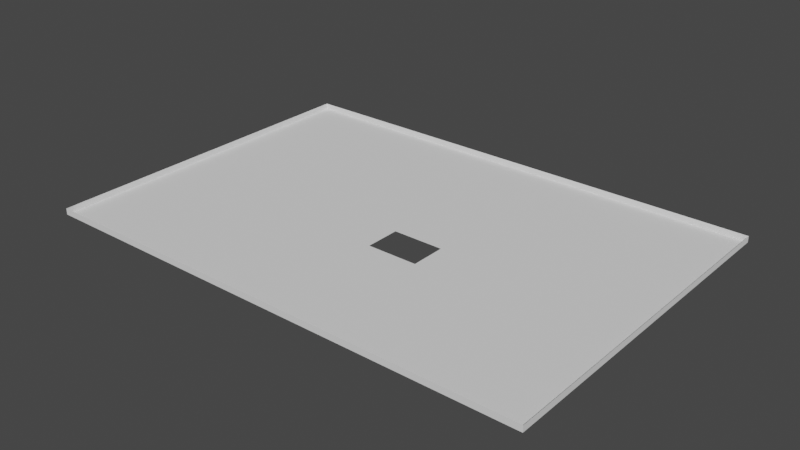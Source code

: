# Source: dimensiones.232_hueco.blend  (saved by Blender 2.82.7; exported with 4.5.12 LTS)
import bpy
from mathutils import Matrix  # noqa: F401  (used for matrix-valued properties, if any)

bpy.ops.wm.read_factory_settings(use_empty=True)
scene = bpy.context.scene
scene.name = 'Scene'

# ---- world
world_world = bpy.data.worlds.new('World'); scene.world = world_world
world_world.use_nodes = True; world_world.node_tree.nodes.clear()
_N = world_world.node_tree.nodes; _L = world_world.node_tree.links
n0 = _N.new('ShaderNodeOutputWorld'); n0.name = 'World Output'; n0.location = (300, 300)
n1 = _N.new('ShaderNodeBackground'); n1.name = 'Background'; n1.location = (10, 300)
n1.inputs[0].default_value = (0.05088, 0.05088, 0.05088, 1.0)
_L.new(n1.outputs[0], n0.inputs[0])
n0.is_active_output = True
world_world.color = (0.05088, 0.05088, 0.05088)
world_world.use_sun_shadow = False
world_world.sun_shadow_jitter_overblur = 0.0

# ---- meshes
me_plane_035 = bpy.data.meshes.new('Plane.035')
me_plane_035.from_pydata([(-1.346, 1.598, 2.016), (-1.169, 1.598, 2.016), (-1.169, 1.421, 2.016), (-1.346, 1.421, 2.016), (-1.169, 1.598, 1.946), (-1.346, 1.598, 1.946), (-1.346, 1.421, 1.946), (-1.169, 1.421, 1.946), (-1.287, 1.598, 1.946), (-1.228, 1.598, 1.946), (-1.346, 1.48, 1.946), (-1.346, 1.539, 1.946), (-1.228, 1.421, 1.946), (-1.287, 1.421, 1.946), (-1.169, 1.539, 1.946), (-1.169, 1.48, 1.946), (-1.228, 1.539, 1.946), (-1.228, 1.48, 1.946), (-1.287, 1.539, 1.946), (-1.287, 1.48, 1.946), (-1.228, 1.51, 1.946), (-1.287, 1.51, 1.946), (-1.257, 1.539, 1.946), (-1.257, 1.48, 1.946), (-1.257, 1.51, 1.946), (-1.228, 1.495, 1.946), (-1.287, 1.495, 1.946), (-1.243, 1.539, 1.946), (-1.243, 1.48, 1.946), (-1.228, 1.525, 1.946), (-1.287, 1.525, 1.946), (-1.272, 1.539, 1.946), (-1.272, 1.48, 1.946), (-1.257, 1.495, 1.946), (-1.257, 1.525, 1.946), (-1.243, 1.51, 1.946), (-1.272, 1.51, 1.946), (-1.272, 1.525, 1.946), (-1.243, 1.525, 1.946), (-1.272, 1.495, 1.946), (-1.228, 1.488, 1.946), (-1.287, 1.488, 1.946), (-1.235, 1.539, 1.946), (-1.235, 1.48, 1.946), (-1.228, 1.517, 1.946), (-1.287, 1.517, 1.946), (-1.265, 1.539, 1.946), (-1.265, 1.48, 1.946), (-1.257, 1.488, 1.946), (-1.257, 1.517, 1.946), (-1.235, 1.51, 1.946), (-1.265, 1.51, 1.946), (-1.228, 1.502, 1.946), (-1.287, 1.502, 1.946), (-1.25, 1.539, 1.946), (-1.25, 1.48, 1.946), (-1.228, 1.532, 1.946), (-1.287, 1.532, 1.946), (-1.279, 1.539, 1.946), (-1.279, 1.48, 1.946), (-1.257, 1.502, 1.946), (-1.257, 1.532, 1.946), (-1.25, 1.51, 1.946), (-1.279, 1.51, 1.946), (-1.272, 1.517, 1.946), (-1.272, 1.532, 1.946), (-1.265, 1.525, 1.946), (-1.279, 1.525, 1.946), (-1.243, 1.517, 1.946), (-1.243, 1.532, 1.946), (-1.235, 1.525, 1.946), (-1.25, 1.525, 1.946), (-1.243, 1.488, 1.946), (-1.235, 1.495, 1.946), (-1.272, 1.488, 1.946), (-1.272, 1.502, 1.946), (-1.265, 1.495, 1.946), (-1.279, 1.495, 1.946), (-1.279, 1.502, 1.946), (-1.265, 1.502, 1.946), (-1.265, 1.488, 1.946), (-1.235, 1.502, 1.946), (-1.235, 1.488, 1.946), (-1.25, 1.532, 1.946), (-1.235, 1.532, 1.946), (-1.235, 1.517, 1.946), (-1.279, 1.532, 1.946), (-1.265, 1.532, 1.946), (-1.265, 1.517, 1.946), (-1.279, 1.517, 1.946), (-1.25, 1.517, 1.946), (-1.25, 1.488, 1.946), (-1.279, 1.488, 1.946), (-1.257, 1.499, 1.946), (-1.246, 1.51, 1.946), (-1.257, 1.491, 1.946), (-1.239, 1.51, 1.946), (-1.257, 1.506, 1.946), (-1.254, 1.51, 1.946), (-1.243, 1.506, 1.946), (-1.239, 1.495, 1.946), (-1.25, 1.506, 1.946), (-1.235, 1.499, 1.946), (-1.235, 1.506, 1.946), (-1.239, 1.502, 1.946), (-1.235, 1.491, 1.946), (-1.239, 1.488, 1.946), (-1.246, 1.488, 1.946), (-1.254, 1.488, 1.946), (-1.239, 1.491, 1.946), (-1.239, 1.506, 1.946), (-1.254, 1.506, 1.946), (-1.246, 1.506, 1.946), (-1.239, 1.499, 1.946)], [], [(19, 10, 6, 13), (0, 5, 8, 9, 4, 1), (3, 6, 10, 11, 5, 0), (2, 7, 12, 13, 6, 3), (1, 4, 14, 15, 7, 2), (15, 17, 12, 7), (17, 43, 28, 55, 23, 47, 32, 59, 19, 13, 12), (4, 9, 16, 14), (14, 16, 56, 29, 44, 20, 52, 25, 40, 17, 15), (9, 8, 18, 58, 31, 46, 22, 54, 27, 42, 16), (92, 41, 19, 59), (8, 5, 11, 18), (18, 11, 10, 19, 41, 26, 53, 21, 45, 30, 57), (91, 108, 48, 23, 55), (90, 49, 24, 98, 62), (89, 45, 21, 63), (88, 64, 36, 51), (87, 65, 37, 66), (86, 57, 30, 67), (85, 68, 35, 96, 50), (84, 69, 38, 70), (83, 61, 34, 71), (82, 106, 72, 28, 43), (80, 74, 32, 47), (79, 75, 39, 76), (78, 53, 26, 77), (75, 78, 77, 39), (36, 63, 78, 75), (63, 21, 53, 78), (60, 79, 76, 33, 93), (24, 51, 79, 60, 97), (51, 36, 75, 79), (48, 80, 47, 23), (33, 76, 80, 48, 95), (76, 39, 74, 80), (52, 81, 102, 73, 25), (20, 50, 103, 81, 52), (40, 82, 43, 17), (25, 73, 105, 82, 40), (69, 83, 71, 38), (27, 54, 83, 69), (54, 22, 61, 83), (56, 84, 70, 29), (16, 42, 84, 56), (42, 27, 69, 84), (44, 85, 50, 20), (29, 70, 85, 44), (70, 38, 68, 85), (65, 86, 67, 37), (31, 58, 86, 65), (58, 18, 57, 86), (61, 87, 66, 34), (22, 46, 87, 61), (46, 31, 65, 87), (49, 88, 51, 24), (34, 66, 88, 49), (66, 37, 64, 88), (64, 89, 63, 36), (37, 67, 89, 64), (67, 30, 45, 89), (68, 90, 62, 94, 35), (38, 71, 90, 68), (71, 34, 49, 90), (72, 107, 91, 55, 28), (74, 92, 59, 32), (39, 77, 92, 74), (77, 26, 41, 92), (105, 109, 106, 82), (73, 100, 109, 105), (103, 110, 104, 81), (50, 96, 110, 103), (96, 35, 99, 110), (62, 98, 111, 101), (98, 24, 97, 111), (35, 94, 112, 99), (94, 62, 101, 112), (102, 113, 100, 73), (81, 104, 113, 102)])
_uv = me_plane_035.uv_layers.new(name='UVMap')
_uv.uv.foreach_set('vector', [0.7353, 0.8686, 0.7355, 0.8686, 0.7355, 0.8688, 0.7353, 0.8688, 0.7355, 0.8683, 0.7355, 0.8683, 0.7353, 0.8683, 0.7352, 0.8683, 0.735, 0.8683, 0.735, 0.8683, 0.7355, 0.8688, 0.7355, 0.8688, 0.7355, 0.8686, 0.7355, 0.8684, 0.7355, 0.8683, 0.7355, 0.8683, 0.735, 0.8688, 0.735, 0.8688, 0.7352, 0.8688, 0.7353, 0.8688, 0.7355, 0.8688, 0.7355, 0.8688, 0.735, 0.8683, 0.735, 0.8683, 0.735, 0.8684, 0.735, 0.8686, 0.735, 0.8688, 0.735, 0.8688, 0.735, 0.8686, 0.7352, 0.8686, 0.7352, 0.8688, 0.735, 0.8688, 0.7352, 0.8686, 0.7352, 0.8686, 0.7352, 0.8686, 0.7352, 0.8686, 0.7353, 0.8686, 0.7353, 0.8686, 0.7353, 0.8686, 0.7353, 0.8686, 0.7353, 0.8686, 0.7353, 0.8688, 0.7352, 0.8688, 0.735, 0.8683, 0.7352, 0.8683, 0.7352, 0.8684, 0.735, 0.8684, 0.735, 0.8684, 0.7352, 0.8684, 0.7352, 0.8685, 0.7352, 0.8685, 0.7352, 0.8685, 0.7352, 0.8685, 0.7352, 0.8685, 0.7352, 0.8686, 0.7352, 0.8686, 0.7352, 0.8686, 0.735, 0.8686, 0.7352, 0.8683, 0.7353, 0.8683, 0.7353, 0.8684, 0.7353, 0.8684, 0.7353, 0.8684, 0.7353, 0.8684, 0.7353, 0.8684, 0.7352, 0.8684, 0.7352, 0.8684, 0.7352, 0.8684, 0.7352, 0.8684, 0.7353, 0.8686, 0.7353, 0.8686, 0.7353, 0.8686, 0.7353, 0.8686, 0.7353, 0.8683, 0.7355, 0.8683, 0.7355, 0.8684, 0.7353, 0.8684, 0.7353, 0.8684, 0.7355, 0.8684, 0.7355, 0.8686, 0.7353, 0.8686, 0.7353, 0.8686, 0.7353, 0.8686, 0.7353, 0.8685, 0.7353, 0.8685, 0.7353, 0.8685, 0.7353, 0.8685, 0.7353, 0.8685, 0.7352, 0.8686, 0.7353, 0.8686, 0.7353, 0.8686, 0.7353, 0.8686, 0.7352, 0.8686, 0.7352, 0.8685, 0.7353, 0.8685, 0.7353, 0.8685, 0.7353, 0.8685, 0.7352, 0.8685, 0.7353, 0.8685, 0.7353, 0.8685, 0.7353, 0.8685, 0.7353, 0.8685, 0.7353, 0.8685, 0.7353, 0.8685, 0.7353, 0.8685, 0.7353, 0.8685, 0.7353, 0.8685, 0.7353, 0.8685, 0.7353, 0.8685, 0.7353, 0.8685, 0.7353, 0.8685, 0.7353, 0.8685, 0.7353, 0.8685, 0.7353, 0.8685, 0.7352, 0.8685, 0.7352, 0.8685, 0.7352, 0.8685, 0.7352, 0.8685, 0.7352, 0.8685, 0.7352, 0.8685, 0.7352, 0.8685, 0.7352, 0.8685, 0.7352, 0.8685, 0.7352, 0.8685, 0.7353, 0.8685, 0.7353, 0.8685, 0.7352, 0.8685, 0.7352, 0.8686, 0.7352, 0.8686, 0.7352, 0.8686, 0.7352, 0.8686, 0.7352, 0.8686, 0.7353, 0.8686, 0.7353, 0.8686, 0.7353, 0.8686, 0.7353, 0.8686, 0.7353, 0.8685, 0.7353, 0.8685, 0.7353, 0.8686, 0.7353, 0.8686, 0.7353, 0.8685, 0.7353, 0.8685, 0.7353, 0.8686, 0.7353, 0.8686, 0.7353, 0.8685, 0.7353, 0.8685, 0.7353, 0.8686, 0.7353, 0.8686, 0.7353, 0.8685, 0.7353, 0.8685, 0.7353, 0.8685, 0.7353, 0.8685, 0.7353, 0.8685, 0.7353, 0.8685, 0.7353, 0.8685, 0.7353, 0.8685, 0.7353, 0.8685, 0.7353, 0.8685, 0.7353, 0.8686, 0.7353, 0.8686, 0.7353, 0.8686, 0.7353, 0.8685, 0.7353, 0.8685, 0.7353, 0.8685, 0.7353, 0.8685, 0.7353, 0.8685, 0.7353, 0.8685, 0.7353, 0.8685, 0.7353, 0.8685, 0.7353, 0.8685, 0.7353, 0.8686, 0.7353, 0.8686, 0.7353, 0.8686, 0.7353, 0.8686, 0.7353, 0.8686, 0.7353, 0.8686, 0.7353, 0.8686, 0.7353, 0.8686, 0.7353, 0.8686, 0.7353, 0.8686, 0.7353, 0.8686, 0.7353, 0.8686, 0.7353, 0.8686, 0.7352, 0.8685, 0.7352, 0.8685, 0.7352, 0.8686, 0.7352, 0.8686, 0.7352, 0.8686, 0.7352, 0.8685, 0.7352, 0.8685, 0.7352, 0.8685, 0.7352, 0.8685, 0.7352, 0.8685, 0.7352, 0.8686, 0.7352, 0.8686, 0.7352, 0.8686, 0.7352, 0.8686, 0.7352, 0.8686, 0.7352, 0.8686, 0.7352, 0.8686, 0.7352, 0.8686, 0.7352, 0.8686, 0.7352, 0.8685, 0.7352, 0.8685, 0.7352, 0.8685, 0.7352, 0.8685, 0.7352, 0.8684, 0.7352, 0.8684, 0.7352, 0.8685, 0.7352, 0.8685, 0.7352, 0.8684, 0.7353, 0.8684, 0.7353, 0.8685, 0.7352, 0.8685, 0.7352, 0.8685, 0.7352, 0.8685, 0.7352, 0.8685, 0.7352, 0.8685, 0.7352, 0.8684, 0.7352, 0.8684, 0.7352, 0.8685, 0.7352, 0.8685, 0.7352, 0.8684, 0.7352, 0.8684, 0.7352, 0.8685, 0.7352, 0.8685, 0.7352, 0.8685, 0.7352, 0.8685, 0.7352, 0.8685, 0.7352, 0.8685, 0.7352, 0.8685, 0.7352, 0.8685, 0.7352, 0.8685, 0.7352, 0.8685, 0.7352, 0.8685, 0.7352, 0.8685, 0.7352, 0.8685, 0.7352, 0.8685, 0.7353, 0.8685, 0.7353, 0.8685, 0.7353, 0.8685, 0.7353, 0.8685, 0.7353, 0.8684, 0.7353, 0.8684, 0.7353, 0.8685, 0.7353, 0.8685, 0.7353, 0.8684, 0.7353, 0.8684, 0.7353, 0.8685, 0.7353, 0.8685, 0.7353, 0.8685, 0.7353, 0.8685, 0.7353, 0.8685, 0.7353, 0.8685, 0.7353, 0.8684, 0.7353, 0.8684, 0.7353, 0.8685, 0.7353, 0.8685, 0.7353, 0.8684, 0.7353, 0.8684, 0.7353, 0.8685, 0.7353, 0.8685, 0.7353, 0.8685, 0.7353, 0.8685, 0.7353, 0.8685, 0.7353, 0.8685, 0.7353, 0.8685, 0.7353, 0.8685, 0.7353, 0.8685, 0.7353, 0.8685, 0.7353, 0.8685, 0.7353, 0.8685, 0.7353, 0.8685, 0.7353, 0.8685, 0.7353, 0.8685, 0.7353, 0.8685, 0.7353, 0.8685, 0.7353, 0.8685, 0.7353, 0.8685, 0.7353, 0.8685, 0.7353, 0.8685, 0.7353, 0.8685, 0.7353, 0.8685, 0.7353, 0.8685, 0.7353, 0.8685, 0.7353, 0.8685, 0.7352, 0.8685, 0.7352, 0.8685, 0.7352, 0.8685, 0.7352, 0.8685, 0.7352, 0.8685, 0.7352, 0.8685, 0.7352, 0.8685, 0.7352, 0.8685, 0.7352, 0.8685, 0.7352, 0.8685, 0.7353, 0.8685, 0.7353, 0.8685, 0.7352, 0.8685, 0.7352, 0.8686, 0.7352, 0.8686, 0.7352, 0.8686, 0.7352, 0.8686, 0.7352, 0.8686, 0.7353, 0.8686, 0.7353, 0.8686, 0.7353, 0.8686, 0.7353, 0.8686, 0.7353, 0.8686, 0.7353, 0.8686, 0.7353, 0.8686, 0.7353, 0.8686, 0.7353, 0.8686, 0.7353, 0.8686, 0.7353, 0.8686, 0.7353, 0.8686, 0.7352, 0.8686, 0.7352, 0.8686, 0.7352, 0.8686, 0.7352, 0.8686, 0.7352, 0.8686, 0.7352, 0.8686, 0.7352, 0.8686, 0.7352, 0.8686, 0.7352, 0.8685, 0.7352, 0.8685, 0.7352, 0.8685, 0.7352, 0.8685, 0.7352, 0.8685, 0.7352, 0.8685, 0.7352, 0.8685, 0.7352, 0.8685, 0.7352, 0.8685, 0.7352, 0.8685, 0.7352, 0.8685, 0.7352, 0.8685, 0.7352, 0.8685, 0.7353, 0.8685, 0.7353, 0.8685, 0.7352, 0.8685, 0.7353, 0.8685, 0.7353, 0.8685, 0.7353, 0.8685, 0.7353, 0.8685, 0.7352, 0.8685, 0.7352, 0.8685, 0.7352, 0.8685, 0.7352, 0.8685, 0.7352, 0.8685, 0.7352, 0.8685, 0.7352, 0.8685, 0.7352, 0.8685, 0.7352, 0.8686, 0.7352, 0.8686, 0.7352, 0.8686, 0.7352, 0.8686, 0.7352, 0.8685, 0.7352, 0.8685, 0.7352, 0.8686, 0.7352, 0.8686])
me_plane_035.materials.append(None)
me_plane_035.use_remesh_preserve_volume = False
me_plane_035.use_remesh_preserve_attributes = False
me_plane_035.use_mirror_vertex_groups = False
me_plane_035.update()

# ---- objects
ob_dimensiones_027 = bpy.data.objects.new('dimensiones.027', me_plane_035)

# ---- transforms, parenting, visibility, modifiers, constraints
ob_dimensiones_027.location = (0.0, 0.0, 0.1723)
ob_dimensiones_027.scale = (32.5, 22.5, 1.0)
ob_dimensiones_027.lineart.crease_threshold = 0.0

# ---- collection membership
scene.collection.objects.link(ob_dimensiones_027)

# ---- scene / render settings (as saved in the file)
scene.frame_start = 1; scene.frame_end = 250; scene.frame_set(1)
scene.render.engine = 'BLENDER_EEVEE_NEXT'
scene.cycles.use_denoising = False
scene.cycles.samples = 128
scene.cycles.sampling_pattern = 'TABULATED_SOBOL'
scene.cycles.use_adaptive_sampling = False
scene.cycles.use_light_tree = False
scene.view_settings.view_transform = 'Filmic'
bpy.context.view_layer.update()

# ---- added for rendering (the .blend has no active camera and no usable light): camera, sun
cam_auto = bpy.data.cameras.new('AutoCamera')
cam_auto.lens = 50.0
cam_auto.sensor_width = 36.0
cam_auto.clip_end = 1000.0
ob_auto_camera = bpy.data.objects.new('AutoCamera', cam_auto)
scene.collection.objects.link(ob_auto_camera)
ob_auto_camera.location = (-34.3847, 26.1954, 7.33589)
ob_auto_camera.rotation_euler = (1.09748, -7.21219e-08, 0.694738)
scene.camera = ob_auto_camera
light_auto_sun = bpy.data.lights.new('AutoSun', 'SUN')
light_auto_sun.energy = 3.0
light_auto_sun.angle = 0.0523599
ob_auto_sun = bpy.data.objects.new('AutoSun', light_auto_sun)
scene.collection.objects.link(ob_auto_sun)
ob_auto_sun.rotation_euler = (0.872665, 0.174533, 0.523599)
bpy.context.view_layer.update()
